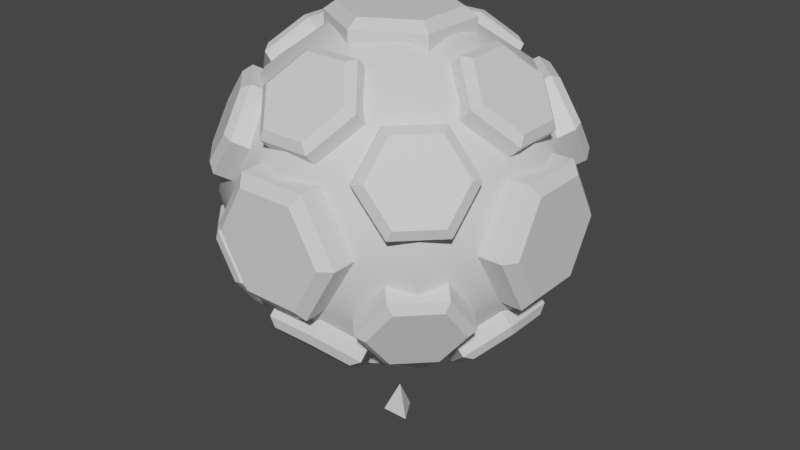 # Source: um_tick00_B1_.blend  (saved by Blender 3.6.11; exported with 4.5.12 LTS)
import bpy
from mathutils import Matrix  # noqa: F401  (used for matrix-valued properties, if any)

bpy.ops.wm.read_factory_settings(use_empty=True)
scene = bpy.context.scene
scene.name = 'Scene'

# ---- collections
col_collection = bpy.data.collections.new('Collection'); scene.collection.children.link(col_collection)

# ---- materials (node trees are filled in below, after node groups)
mat_tick_sphere = bpy.data.materials.new('tick_sphere')
mat_tick_sphere.use_transparent_shadow = False
mat_tick_cell = bpy.data.materials.new('tick_cell')
mat_tick_cell.use_transparent_shadow = False
mat_hps = bpy.data.materials.new('hps')
mat_hps.use_transparent_shadow = False

# ---- node groups
ng_auto_smooth = bpy.data.node_groups.new('Auto Smooth', 'GeometryNodeTree')
_s = ng_auto_smooth.interface.new_socket(name='Geometry', in_out='OUTPUT', socket_type='NodeSocketGeometry')
_s = ng_auto_smooth.interface.new_socket(name='Geometry', in_out='INPUT', socket_type='NodeSocketGeometry')
_s = ng_auto_smooth.interface.new_socket(name='Angle', in_out='INPUT', socket_type='NodeSocketFloat')
_s.subtype = 'ANGLE'
_s.min_value = 0.0
_s.max_value = 3.142
ng_auto_smooth.is_modifier = True
_N = ng_auto_smooth.nodes; _L = ng_auto_smooth.links
n0 = _N.new('NodeGroupOutput'); n0.name = 'Group Output'; n0.location = (480, -100)
n1 = _N.new('NodeGroupInput'); n1.name = 'Group Input'; n1.location = (-420, -300)
n2 = _N.new('NodeGroupInput'); n2.name = 'Group Input.001'; n2.location = (-60, -100)
n3 = _N.new('GeometryNodeSetShadeSmooth'); n3.name = 'Set Shade Smooth'; n3.location = (120, -100)
n3.domain = 'EDGE'
n4 = _N.new('GeometryNodeSetShadeSmooth'); n4.name = 'Set Shade Smooth.001'; n4.location = (300, -100)
n5 = _N.new('GeometryNodeInputMeshEdgeAngle'); n5.name = 'Edge Angle'; n5.location = (-420, -220)
n6 = _N.new('GeometryNodeInputEdgeSmooth'); n6.name = 'Is Edge Smooth'; n6.location = (-60, -160)
n7 = _N.new('GeometryNodeInputShadeSmooth'); n7.name = 'Is Face Smooth'; n7.location = (-240, -340)
n8 = _N.new('FunctionNodeBooleanMath'); n8.name = 'Boolean Math'; n8.location = (-60, -220)
n9 = _N.new('FunctionNodeCompare'); n9.name = 'Compare'; n9.location = (-240, -180)
n9.operation = 'LESS_EQUAL'
_L.new(n5.outputs[0], n9.inputs[0])
_L.new(n4.outputs[0], n0.inputs[0])
_L.new(n1.outputs[1], n9.inputs[1])
_L.new(n9.outputs[0], n8.inputs[0])
_L.new(n7.outputs[0], n8.inputs[1])
_L.new(n2.outputs[0], n3.inputs[0])
_L.new(n6.outputs[0], n3.inputs[1])
_L.new(n3.outputs[0], n4.inputs[0])
_L.new(n8.outputs[0], n3.inputs[2])
n0.is_active_output = True

# ---- material node trees
mat_tick_sphere.use_nodes = True; mat_tick_sphere.node_tree.nodes.clear()
_N = mat_tick_sphere.node_tree.nodes; _L = mat_tick_sphere.node_tree.links
n0 = _N.new('ShaderNodeBsdfPrincipled'); n0.name = 'Principled BSDF'; n0.location = (10, 300)
n0.distribution = 'GGX'
n0.subsurface_method = 'RANDOM_WALK_SKIN'
n0.inputs[3].default_value = 1.45
n0.inputs[27].default_value = (0.0, 0.0, 0.0, 1.0)
n0.inputs[28].default_value = 1.0
n1 = _N.new('ShaderNodeOutputMaterial'); n1.name = 'Material Output'; n1.location = (300, 300)
_L.new(n0.outputs[0], n1.inputs[0])
n1.is_active_output = True
mat_tick_cell.use_nodes = True; mat_tick_cell.node_tree.nodes.clear()
_N = mat_tick_cell.node_tree.nodes; _L = mat_tick_cell.node_tree.links
n0 = _N.new('ShaderNodeBsdfPrincipled'); n0.name = 'Principled BSDF'; n0.location = (10, 300)
n0.distribution = 'GGX'
n0.subsurface_method = 'RANDOM_WALK_SKIN'
n0.inputs[3].default_value = 1.45
n0.inputs[27].default_value = (0.0, 0.0, 0.0, 1.0)
n0.inputs[28].default_value = 1.0
n1 = _N.new('ShaderNodeOutputMaterial'); n1.name = 'Material Output'; n1.location = (300, 300)
_L.new(n0.outputs[0], n1.inputs[0])
n1.is_active_output = True
mat_hps.use_nodes = True; mat_hps.node_tree.nodes.clear()
_N = mat_hps.node_tree.nodes; _L = mat_hps.node_tree.links
n0 = _N.new('ShaderNodeBsdfPrincipled'); n0.name = 'Principled BSDF'; n0.location = (10, 300)
n0.distribution = 'GGX'
n0.subsurface_method = 'RANDOM_WALK_SKIN'
n0.inputs[3].default_value = 1.45
n0.inputs[27].default_value = (0.0, 0.0, 0.0, 1.0)
n0.inputs[28].default_value = 1.0
n1 = _N.new('ShaderNodeOutputMaterial'); n1.name = 'Material Output'; n1.location = (300, 300)
_L.new(n0.outputs[0], n1.inputs[0])
n1.is_active_output = True

# ---- world
world_world = bpy.data.worlds.new('World'); scene.world = world_world
world_world.use_nodes = True; world_world.node_tree.nodes.clear()
_N = world_world.node_tree.nodes; _L = world_world.node_tree.links
n0 = _N.new('ShaderNodeOutputWorld'); n0.name = 'World Output'; n0.location = (300, 300)
n1 = _N.new('ShaderNodeBackground'); n1.name = 'Background'; n1.location = (10, 300)
n1.inputs[0].default_value = (0.05088, 0.05088, 0.05088, 1.0)
_L.new(n1.outputs[0], n0.inputs[0])
n0.is_active_output = True
world_world.color = (0.05088, 0.05088, 0.05088)
world_world.use_sun_shadow = False
world_world.sun_shadow_jitter_overblur = 0.0

# ---- meshes
me_sphere = bpy.data.meshes.new('Sphere')
me_sphere.from_pydata([(0.2706, 0.2706, 0.9239), (0.5, 0.5, 0.7071), (0.6533, 0.6533, 0.3827), (0.7071, 0.7071, 0.0), (0.6533, 0.6533, -0.3827), (0.5, 0.5, -0.7071), (0.2706, 0.2706, -0.9239), (0.3827, 0.0, 0.9239), (0.7071, 0.0, 0.7071), (0.9239, 0.0, 0.3827), (1.0, 0.0, 0.0), (0.9239, 0.0, -0.3827), (0.7071, 0.0, -0.7071), (0.3827, 0.0, -0.9239), (0.2706, -0.2706, 0.9239), (0.5, -0.5, 0.7071), (0.6533, -0.6533, 0.3827), (0.7071, -0.7071, 0.0), (0.6533, -0.6533, -0.3827), (0.5, -0.5, -0.7071), (0.2706, -0.2706, -0.9239), (0.0, -0.3827, 0.9239), (0.0, -0.7071, 0.7071), (0.0, -0.9239, 0.3827), (0.0, -1.0, 0.0), (0.0, -0.9239, -0.3827), (0.0, -0.7071, -0.7071), (0.0, -0.3827, -0.9239), (-0.2706, -0.2706, 0.9239), (-0.5, -0.5, 0.7071), (-0.6533, -0.6533, 0.3827), (-0.7071, -0.7071, 0.0), (-0.6533, -0.6533, -0.3827), (-0.5, -0.5, -0.7071), (-0.2706, -0.2706, -0.9239), (-0.3827, 0.0, 0.9239), (-0.7071, 0.0, 0.7071), (-0.9239, 0.0, 0.3827), (-1.0, 0.0, 0.0), (-0.9239, 0.0, -0.3827), (-0.7071, 0.0, -0.7071), (-0.3827, 0.0, -0.9239), (-0.2706, 0.2706, 0.9239), (-0.5, 0.5, 0.7071), (-0.6533, 0.6533, 0.3827), (-0.7071, 0.7071, 0.0), (-0.6533, 0.6533, -0.3827), (-0.5, 0.5, -0.7071), (-0.2706, 0.2706, -0.9239), (0.0, 0.0, -1.0), (0.0, 0.0, 1.0), (0.0, 0.3827, 0.9239), (0.0, 0.7071, 0.7071), (0.0, 0.9239, 0.3827), (0.0, 1.0, 0.0), (0.0, 0.9239, -0.3827), (0.0, 0.7071, -0.7071), (0.0, 0.3827, -0.9239)], [], [(49, 57, 6), (56, 55, 4, 5), (54, 53, 2, 3), (52, 51, 0, 1), (57, 56, 5, 6), (55, 54, 3, 4), (53, 52, 1, 2), (51, 50, 0), (1, 0, 7, 8), (6, 5, 12, 13), (4, 3, 10, 11), (2, 1, 8, 9), (0, 50, 7), (49, 6, 13), (5, 4, 11, 12), (3, 2, 9, 10), (13, 12, 19, 20), (11, 10, 17, 18), (9, 8, 15, 16), (7, 50, 14), (49, 13, 20), (12, 11, 18, 19), (10, 9, 16, 17), (8, 7, 14, 15), (14, 50, 21), (49, 20, 27), (19, 18, 25, 26), (17, 16, 23, 24), (15, 14, 21, 22), (20, 19, 26, 27), (18, 17, 24, 25), (16, 15, 22, 23), (26, 25, 32, 33), (24, 23, 30, 31), (22, 21, 28, 29), (27, 26, 33, 34), (25, 24, 31, 32), (23, 22, 29, 30), (21, 50, 28), (49, 27, 34), (34, 33, 40, 41), (32, 31, 38, 39), (30, 29, 36, 37), (28, 50, 35), (49, 34, 41), (33, 32, 39, 40), (31, 30, 37, 38), (29, 28, 35, 36), (39, 38, 45, 46), (37, 36, 43, 44), (35, 50, 42), (49, 41, 48), (40, 39, 46, 47), (38, 37, 44, 45), (36, 35, 42, 43), (41, 40, 47, 48), (49, 48, 57), (47, 46, 55, 56), (45, 44, 53, 54), (43, 42, 51, 52), (48, 47, 56, 57), (46, 45, 54, 55), (44, 43, 52, 53), (42, 50, 51)])
me_sphere.polygons.foreach_set('use_smooth', [True] * 64)
_uv = me_sphere.uv_layers.new(name='UVMap')
_uv.uv.foreach_set('vector', [0.6875, 0.0, 0.75, 0.125, 0.625, 0.125, 0.75, 0.25, 0.75, 0.375, 0.625, 0.375, 0.625, 0.25, 0.75, 0.5, 0.75, 0.625, 0.625, 0.625, 0.625, 0.5, 0.75, 0.75, 0.75, 0.875, 0.625, 0.875, 0.625, 0.75, 0.75, 0.125, 0.75, 0.25, 0.625, 0.25, 0.625, 0.125, 0.75, 0.375, 0.75, 0.5, 0.625, 0.5, 0.625, 0.375, 0.75, 0.625, 0.75, 0.75, 0.625, 0.75, 0.625, 0.625, 0.75, 0.875, 0.6875, 1.0, 0.625, 0.875, 0.625, 0.75, 0.625, 0.875, 0.5, 0.875, 0.5, 0.75, 0.625, 0.125, 0.625, 0.25, 0.5, 0.25, 0.5, 0.125, 0.625, 0.375, 0.625, 0.5, 0.5, 0.5, 0.5, 0.375, 0.625, 0.625, 0.625, 0.75, 0.5, 0.75, 0.5, 0.625, 0.625, 0.875, 0.5625, 1.0, 0.5, 0.875, 0.5625, 0.0, 0.625, 0.125, 0.5, 0.125, 0.625, 0.25, 0.625, 0.375, 0.5, 0.375, 0.5, 0.25, 0.625, 0.5, 0.625, 0.625, 0.5, 0.625, 0.5, 0.5, 0.5, 0.125, 0.5, 0.25, 0.375, 0.25, 0.375, 0.125, 0.5, 0.375, 0.5, 0.5, 0.375, 0.5, 0.375, 0.375, 0.5, 0.625, 0.5, 0.75, 0.375, 0.75, 0.375, 0.625, 0.5, 0.875, 0.4375, 1.0, 0.375, 0.875, 0.4375, 0.0, 0.5, 0.125, 0.375, 0.125, 0.5, 0.25, 0.5, 0.375, 0.375, 0.375, 0.375, 0.25, 0.5, 0.5, 0.5, 0.625, 0.375, 0.625, 0.375, 0.5, 0.5, 0.75, 0.5, 0.875, 0.375, 0.875, 0.375, 0.75, 0.375, 0.875, 0.3125, 1.0, 0.25, 0.875, 0.3125, 0.0, 0.375, 0.125, 0.25, 0.125, 0.375, 0.25, 0.375, 0.375, 0.25, 0.375, 0.25, 0.25, 0.375, 0.5, 0.375, 0.625, 0.25, 0.625, 0.25, 0.5, 0.375, 0.75, 0.375, 0.875, 0.25, 0.875, 0.25, 0.75, 0.375, 0.125, 0.375, 0.25, 0.25, 0.25, 0.25, 0.125, 0.375, 0.375, 0.375, 0.5, 0.25, 0.5, 0.25, 0.375, 0.375, 0.625, 0.375, 0.75, 0.25, 0.75, 0.25, 0.625, 0.25, 0.25, 0.25, 0.375, 0.125, 0.375, 0.125, 0.25, 0.25, 0.5, 0.25, 0.625, 0.125, 0.625, 0.125, 0.5, 0.25, 0.75, 0.25, 0.875, 0.125, 0.875, 0.125, 0.75, 0.25, 0.125, 0.25, 0.25, 0.125, 0.25, 0.125, 0.125, 0.25, 0.375, 0.25, 0.5, 0.125, 0.5, 0.125, 0.375, 0.25, 0.625, 0.25, 0.75, 0.125, 0.75, 0.125, 0.625, 0.25, 0.875, 0.1875, 1.0, 0.125, 0.875, 0.1875, 0.0, 0.25, 0.125, 0.125, 0.125, 0.125, 0.125, 0.125, 0.25, 0.0, 0.25, 0.0, 0.125, 0.125, 0.375, 0.125, 0.5, 0.0, 0.5, 0.0, 0.375, 0.125, 0.625, 0.125, 0.75, 0.0, 0.75, 0.0, 0.625, 0.125, 0.875, 0.0625, 1.0, 0.0, 0.875, 0.0625, 0.0, 0.125, 0.125, 0.0, 0.125, 0.125, 0.25, 0.125, 0.375, 0.0, 0.375, 0.0, 0.25, 0.125, 0.5, 0.125, 0.625, 0.0, 0.625, 0.0, 0.5, 0.125, 0.75, 0.125, 0.875, 0.0, 0.875, 0.0, 0.75, 1.0, 0.375, 1.0, 0.5, 0.875, 0.5, 0.875, 0.375, 1.0, 0.625, 1.0, 0.75, 0.875, 0.75, 0.875, 0.625, 1.0, 0.875, 0.9375, 1.0, 0.875, 0.875, 0.9375, 0.0, 1.0, 0.125, 0.875, 0.125, 1.0, 0.25, 1.0, 0.375, 0.875, 0.375, 0.875, 0.25, 1.0, 0.5, 1.0, 0.625, 0.875, 0.625, 0.875, 0.5, 1.0, 0.75, 1.0, 0.875, 0.875, 0.875, 0.875, 0.75, 1.0, 0.125, 1.0, 0.25, 0.875, 0.25, 0.875, 0.125, 0.8125, 0.0, 0.875, 0.125, 0.75, 0.125, 0.875, 0.25, 0.875, 0.375, 0.75, 0.375, 0.75, 0.25, 0.875, 0.5, 0.875, 0.625, 0.75, 0.625, 0.75, 0.5, 0.875, 0.75, 0.875, 0.875, 0.75, 0.875, 0.75, 0.75, 0.875, 0.125, 0.875, 0.25, 0.75, 0.25, 0.75, 0.125, 0.875, 0.375, 0.875, 0.5, 0.75, 0.5, 0.75, 0.375, 0.875, 0.625, 0.875, 0.75, 0.75, 0.75, 0.75, 0.625, 0.875, 0.875, 0.8125, 1.0, 0.75, 0.875])
me_sphere.materials.append(mat_tick_sphere)
me_sphere.update()
me_cylinder_034 = bpy.data.meshes.new('Cylinder.034')
me_cylinder_034.from_pydata([(-0.7737, 0.3311, 0.3643), (-0.744, 0.5227, 0.1186), (-0.5227, 0.744, 0.1186), (-0.3311, 0.7737, 0.3643), (-0.3607, 0.582, 0.6099), (-0.582, 0.3607, 0.6099), (-0.8408, 0.4756, 0.4341), (-0.8538, 0.4112, 0.4171), (-0.8164, 0.6337, 0.2314), (-0.8242, 0.6029, 0.1715), (-0.6337, 0.8164, 0.2314), (-0.6029, 0.8242, 0.1715), (-0.4756, 0.8408, 0.4341), (-0.4112, 0.8538, 0.4171), (-0.5001, 0.6827, 0.6368), (-0.4409, 0.6622, 0.6628), (-0.6827, 0.5001, 0.6368), (-0.6622, 0.4409, 0.6628), (9.665e-10, 0.4067, 0.8138), (0.3522, 0.2033, 0.8138), (0.3522, -0.2033, 0.8138), (9.665e-10, -0.4067, 0.8138), (-0.3522, -0.2033, 0.8138), (-0.3522, 0.2033, 0.8138), (3.996e-09, 0.3356, 1.028), (9.665e-10, 0.4067, 0.9763), (0.2906, 0.1678, 1.028), (0.3522, 0.2033, 0.9763), (0.2906, -0.1678, 1.028), (0.3522, -0.2033, 0.9763), (-2.063e-09, -0.3356, 1.028), (9.665e-10, -0.4067, 0.9763), (-0.2906, -0.1678, 1.028), (-0.3522, -0.2033, 0.9763), (-0.2906, 0.1678, 1.028), (-0.3522, 0.2033, 0.9763), (0.8138, 0.4067, 6.047e-08), (0.8138, 0.2033, -0.3522), (0.8138, -0.2033, -0.3522), (0.8138, -0.4067, 6.047e-08), (0.8138, -0.2033, 0.3522), (0.8138, 0.2033, 0.3522), (1.028, 0.3356, 7.364e-08), (0.9763, 0.4067, 7.274e-08), (1.028, 0.1678, -0.2906), (0.9763, 0.2033, -0.3522), (1.028, -0.1678, -0.2906), (0.9763, -0.2033, -0.3522), (1.028, -0.3356, 7.97e-08), (0.9763, -0.4067, 7.274e-08), (1.028, -0.1678, 0.2906), (0.9763, -0.2033, 0.3522), (1.028, 0.1678, 0.2906), (0.9763, 0.2033, 0.3522), (0.4067, -0.8138, 2.974e-08), (0.2033, -0.8138, -0.3522), (-0.2033, -0.8138, -0.3522), (-0.4067, -0.8138, -3.167e-08), (-0.2033, -0.8138, 0.3522), (0.2033, -0.8138, 0.3522), (0.3356, -1.028, 2.134e-08), (0.4067, -0.9763, 2.974e-08), (0.1678, -1.028, -0.2906), (0.2033, -0.9763, -0.3522), (-0.1678, -1.028, -0.2906), (-0.2033, -0.9763, -0.3522), (-0.3356, -1.028, -2.327e-08), (-0.4067, -0.9763, -3.167e-08), (-0.1678, -1.028, 0.2906), (-0.2033, -0.9763, 0.3522), (0.1678, -1.028, 0.2906), (0.2033, -0.9763, 0.3522), (-0.4067, 0.8138, -3.167e-08), (-0.2033, 0.8138, -0.3522), (0.2033, 0.8138, -0.3522), (0.4067, 0.8138, 2.974e-08), (0.2033, 0.8138, 0.3522), (-0.2033, 0.8138, 0.3522), (-0.3356, 1.028, -2.933e-08), (-0.4067, 0.9763, -3.167e-08), (-0.1678, 1.028, -0.2906), (-0.2033, 0.9763, -0.3522), (0.1678, 1.028, -0.2906), (0.2033, 0.9763, -0.3522), (0.3356, 1.028, 2.74e-08), (0.4067, 0.9763, 2.974e-08), (0.1678, 1.028, 0.2906), (0.2033, 0.9763, 0.3522), (-0.1678, 1.028, 0.2906), (-0.2033, 0.9763, 0.3522), (-0.8138, -0.4067, -6.24e-08), (-0.8138, -0.2033, -0.3522), (-0.8138, 0.2033, -0.3522), (-0.8138, 0.4067, -6.24e-08), (-0.8138, 0.2033, 0.3522), (-0.8138, -0.2033, 0.3522), (-1.028, -0.3356, -8.164e-08), (-0.9763, -0.4067, -7.468e-08), (-1.028, -0.1678, -0.2906), (-0.9763, -0.2033, -0.3522), (-1.028, 0.1678, -0.2906), (-0.9763, 0.2033, -0.3522), (-1.028, 0.3356, -7.558e-08), (-0.9763, 0.4067, -7.468e-08), (-1.028, 0.1678, 0.2906), (-0.9763, 0.2033, 0.3522), (-1.028, -0.1678, 0.2906), (-0.9763, -0.2033, 0.3522), (0.6095, 0.313, 0.6095), (0.8011, 0.1565, 0.4178), (0.8011, -0.1565, 0.4178), (0.6095, -0.313, 0.6095), (0.4178, -0.1565, 0.8011), (0.4178, 0.1565, 0.8011), (0.7263, 0.2583, 0.7263), (0.6979, 0.313, 0.6979), (0.8844, 0.1291, 0.5681), (0.8896, 0.1565, 0.5063), (0.8844, -0.1291, 0.5681), (0.8896, -0.1565, 0.5063), (0.7263, -0.2583, 0.7263), (0.6979, -0.313, 0.6979), (0.5681, -0.1291, 0.8844), (0.5063, -0.1565, 0.8896), (0.5681, 0.1291, 0.8844), (0.5063, 0.1565, 0.8896), (0.313, -0.6095, 0.6095), (0.1565, -0.8011, 0.4178), (-0.1565, -0.8011, 0.4178), (-0.313, -0.6095, 0.6095), (-0.1565, -0.4178, 0.8011), (0.1565, -0.4178, 0.8011), (0.2583, -0.7263, 0.7263), (0.313, -0.6979, 0.6979), (0.1291, -0.8844, 0.5681), (0.1565, -0.8896, 0.5063), (-0.1291, -0.8844, 0.5681), (-0.1565, -0.8896, 0.5063), (-0.2583, -0.7263, 0.7263), (-0.313, -0.6979, 0.6979), (-0.1291, -0.5681, 0.8844), (-0.1565, -0.5063, 0.8896), (0.1291, -0.5681, 0.8844), (0.1565, -0.5063, 0.8896), (-0.313, 0.6095, 0.6095), (-0.1565, 0.8011, 0.4178), (0.1565, 0.8011, 0.4178), (0.313, 0.6095, 0.6095), (0.1565, 0.4178, 0.8011), (-0.1565, 0.4178, 0.8011), (-0.2583, 0.7263, 0.7263), (-0.313, 0.6979, 0.6979), (-0.1291, 0.8844, 0.5681), (-0.1565, 0.8896, 0.5063), (0.1291, 0.8844, 0.5681), (0.1565, 0.8896, 0.5063), (0.2583, 0.7263, 0.7263), (0.313, 0.6979, 0.6979), (0.1291, 0.5681, 0.8844), (0.1565, 0.5063, 0.8896), (-0.1291, 0.5681, 0.8844), (-0.1565, 0.5063, 0.8896), (-0.6095, -0.313, 0.6095), (-0.8011, -0.1565, 0.4178), (-0.8011, 0.1565, 0.4178), (-0.6095, 0.313, 0.6095), (-0.4178, 0.1565, 0.8011), (-0.4178, -0.1565, 0.8011), (-0.7263, -0.2583, 0.7263), (-0.6979, -0.313, 0.6979), (-0.8844, -0.1291, 0.5681), (-0.8896, -0.1565, 0.5063), (-0.8844, 0.1291, 0.5681), (-0.8896, 0.1565, 0.5063), (-0.7263, 0.2583, 0.7263), (-0.6979, 0.313, 0.6979), (-0.5681, 0.1291, 0.8844), (-0.5063, 0.1565, 0.8896), (-0.5681, -0.1291, 0.8844), (-0.5063, -0.1565, 0.8896), (0.6095, -0.313, -0.6095), (0.8011, -0.1565, -0.4178), (0.8011, 0.1565, -0.4178), (0.6095, 0.313, -0.6095), (0.4178, 0.1565, -0.8011), (0.4178, -0.1565, -0.8011), (0.7263, -0.2583, -0.7263), (0.6979, -0.313, -0.6979), (0.8844, -0.1291, -0.5681), (0.8896, -0.1565, -0.5063), (0.8844, 0.1291, -0.5681), (0.8896, 0.1565, -0.5063), (0.7263, 0.2583, -0.7263), (0.6979, 0.313, -0.6979), (0.5681, 0.1291, -0.8844), (0.5063, 0.1565, -0.8896), (0.5681, -0.1291, -0.8844), (0.5063, -0.1565, -0.8896), (0.313, 0.6095, -0.6095), (0.1565, 0.8011, -0.4178), (-0.1565, 0.8011, -0.4178), (-0.313, 0.6095, -0.6095), (-0.1565, 0.4178, -0.8011), (0.1565, 0.4178, -0.8011), (0.2583, 0.7263, -0.7263), (0.313, 0.6979, -0.6979), (0.1291, 0.8844, -0.5681), (0.1565, 0.8896, -0.5063), (-0.1291, 0.8844, -0.5681), (-0.1565, 0.8896, -0.5063), (-0.2583, 0.7263, -0.7263), (-0.313, 0.6979, -0.6979), (-0.1291, 0.5681, -0.8844), (-0.1565, 0.5063, -0.8896), (0.1291, 0.5681, -0.8844), (0.1565, 0.5063, -0.8896), (-0.313, -0.6095, -0.6095), (-0.1565, -0.8011, -0.4178), (0.1565, -0.8011, -0.4178), (0.313, -0.6095, -0.6095), (0.1565, -0.4178, -0.8011), (-0.1565, -0.4178, -0.8011), (-0.2583, -0.7263, -0.7263), (-0.313, -0.6979, -0.6979), (-0.1291, -0.8844, -0.5681), (-0.1565, -0.8896, -0.5063), (0.1291, -0.8844, -0.5681), (0.1565, -0.8896, -0.5063), (0.2583, -0.7263, -0.7263), (0.313, -0.6979, -0.6979), (0.1291, -0.5681, -0.8844), (0.1565, -0.5063, -0.8896), (-0.1291, -0.5681, -0.8844), (-0.1565, -0.5063, -0.8896), (-0.6095, 0.313, -0.6095), (-0.8011, 0.1565, -0.4178), (-0.8011, -0.1565, -0.4178), (-0.6095, -0.313, -0.6095), (-0.4178, -0.1565, -0.8011), (-0.4178, 0.1565, -0.8011), (-0.7263, 0.2583, -0.7263), (-0.6979, 0.313, -0.6979), (-0.8844, 0.1291, -0.5681), (-0.8896, 0.1565, -0.5063), (-0.8844, -0.1291, -0.5681), (-0.8896, -0.1565, -0.5063), (-0.7263, -0.2583, -0.7263), (-0.6979, -0.313, -0.6979), (-0.5681, -0.1291, -0.8844), (-0.5063, -0.1565, -0.8896), (-0.5681, 0.1291, -0.8844), (-0.5063, 0.1565, -0.8896), (-1.238e-07, 0.4067, -0.8138), (-0.3522, 0.2033, -0.8138), (-0.3522, -0.2033, -0.8138), (-1.238e-07, -0.4067, -0.8138), (0.3522, -0.2033, -0.8138), (0.3522, 0.2033, -0.8138), (-1.593e-07, 0.3356, -1.028), (-1.484e-07, 0.4067, -0.9763), (-0.2906, 0.1678, -1.028), (-0.3522, 0.2033, -0.9763), (-0.2906, -0.1678, -1.028), (-0.3522, -0.2033, -0.9763), (-1.532e-07, -0.3356, -1.028), (-1.484e-07, -0.4067, -0.9763), (0.2906, -0.1678, -1.028), (0.3522, -0.2033, -0.9763), (0.2906, 0.1678, -1.028), (0.3522, 0.2033, -0.9763), (0.7737, -0.3311, 0.3643), (0.744, -0.5227, 0.1186), (0.5227, -0.744, 0.1186), (0.3311, -0.7737, 0.3643), (0.3607, -0.582, 0.6099), (0.582, -0.3607, 0.6099), (0.8408, -0.4756, 0.4341), (0.8538, -0.4112, 0.4171), (0.8164, -0.6337, 0.2314), (0.8242, -0.6029, 0.1715), (0.6337, -0.8164, 0.2314), (0.6029, -0.8242, 0.1715), (0.4756, -0.8408, 0.4341), (0.4112, -0.8538, 0.4171), (0.5001, -0.6827, 0.6368), (0.4409, -0.6622, 0.6628), (0.6827, -0.5001, 0.6368), (0.6622, -0.4409, 0.6628), (0.3311, 0.7737, 0.3643), (0.5227, 0.744, 0.1186), (0.744, 0.5227, 0.1186), (0.7737, 0.3311, 0.3643), (0.582, 0.3607, 0.6099), (0.3607, 0.582, 0.6099), (0.4756, 0.8408, 0.4341), (0.4112, 0.8538, 0.4171), (0.6337, 0.8164, 0.2314), (0.6029, 0.8242, 0.1715), (0.8164, 0.6337, 0.2314), (0.8242, 0.6029, 0.1715), (0.8408, 0.4756, 0.4341), (0.8538, 0.4112, 0.4171), (0.6827, 0.5001, 0.6368), (0.6622, 0.4409, 0.6628), (0.5001, 0.6827, 0.6368), (0.4409, 0.6622, 0.6628), (-0.3311, -0.7737, 0.3643), (-0.5227, -0.744, 0.1186), (-0.744, -0.5227, 0.1186), (-0.7737, -0.3311, 0.3643), (-0.582, -0.3607, 0.6099), (-0.3607, -0.582, 0.6099), (-0.4756, -0.8408, 0.4341), (-0.4112, -0.8538, 0.4171), (-0.6337, -0.8164, 0.2314), (-0.6029, -0.8242, 0.1715), (-0.8164, -0.6337, 0.2314), (-0.8242, -0.6029, 0.1715), (-0.8408, -0.4756, 0.4341), (-0.8538, -0.4112, 0.4171), (-0.6827, -0.5001, 0.6368), (-0.6622, -0.4409, 0.6628), (-0.5001, -0.6827, 0.6368), (-0.4409, -0.6622, 0.6628), (0.7737, 0.3311, -0.3643), (0.744, 0.5227, -0.1186), (0.5227, 0.744, -0.1186), (0.3311, 0.7737, -0.3643), (0.3607, 0.582, -0.6099), (0.582, 0.3607, -0.6099), (0.8408, 0.4756, -0.4341), (0.8538, 0.4112, -0.4171), (0.8164, 0.6337, -0.2314), (0.8242, 0.6029, -0.1715), (0.6337, 0.8164, -0.2314), (0.6029, 0.8242, -0.1715), (0.4756, 0.8408, -0.4341), (0.4112, 0.8538, -0.4171), (0.5001, 0.6827, -0.6368), (0.4409, 0.6622, -0.6628), (0.6827, 0.5001, -0.6368), (0.6622, 0.4409, -0.6628), (0.3311, -0.7737, -0.3643), (0.5227, -0.744, -0.1186), (0.744, -0.5227, -0.1186), (0.7737, -0.3311, -0.3643), (0.582, -0.3607, -0.6099), (0.3607, -0.582, -0.6099), (0.4756, -0.8408, -0.4341), (0.4112, -0.8538, -0.4171), (0.6337, -0.8164, -0.2314), (0.6029, -0.8242, -0.1715), (0.8164, -0.6337, -0.2314), (0.8242, -0.6029, -0.1715), (0.8408, -0.4756, -0.4341), (0.8538, -0.4112, -0.4171), (0.6827, -0.5001, -0.6368), (0.6622, -0.4409, -0.6628), (0.5001, -0.6827, -0.6368), (0.4409, -0.6622, -0.6628), (-0.3311, 0.7737, -0.3643), (-0.5227, 0.744, -0.1186), (-0.744, 0.5227, -0.1186), (-0.7737, 0.3311, -0.3643), (-0.582, 0.3607, -0.6099), (-0.3607, 0.582, -0.6099), (-0.4756, 0.8408, -0.4341), (-0.4112, 0.8538, -0.4171), (-0.6337, 0.8164, -0.2314), (-0.6029, 0.8242, -0.1715), (-0.8164, 0.6337, -0.2314), (-0.8242, 0.6029, -0.1715), (-0.8408, 0.4756, -0.4341), (-0.8538, 0.4112, -0.4171), (-0.6827, 0.5001, -0.6368), (-0.6622, 0.4409, -0.6628), (-0.5001, 0.6827, -0.6368), (-0.4409, 0.6622, -0.6628), (-0.7737, -0.3311, -0.3643), (-0.744, -0.5227, -0.1186), (-0.5227, -0.744, -0.1186), (-0.3311, -0.7737, -0.3643), (-0.3607, -0.582, -0.6099), (-0.582, -0.3607, -0.6099), (-0.8408, -0.4756, -0.4341), (-0.8538, -0.4112, -0.4171), (-0.8164, -0.6337, -0.2314), (-0.8242, -0.6029, -0.1715), (-0.6337, -0.8164, -0.2314), (-0.6029, -0.8242, -0.1715), (-0.4756, -0.8408, -0.4341), (-0.4112, -0.8538, -0.4171), (-0.5001, -0.6827, -0.6368), (-0.4409, -0.6622, -0.6628), (-0.6827, -0.5001, -0.6368), (-0.6622, -0.4409, -0.6628)], [], [(5, 17, 7, 0), (2, 11, 13, 3), (3, 13, 15, 4), (4, 15, 17, 5), (0, 7, 9, 1), (1, 9, 11, 2), (9, 7, 6, 8), (11, 9, 8, 10), (13, 11, 10, 12), (15, 13, 12, 14), (17, 15, 14, 16), (7, 17, 16, 6), (8, 6, 16, 14, 12, 10), (23, 35, 25, 18), (20, 29, 31, 21), (21, 31, 33, 22), (22, 33, 35, 23), (18, 25, 27, 19), (19, 27, 29, 20), (27, 25, 24, 26), (29, 27, 26, 28), (31, 29, 28, 30), (33, 31, 30, 32), (35, 33, 32, 34), (25, 35, 34, 24), (26, 24, 34, 32, 30, 28), (41, 53, 43, 36), (38, 47, 49, 39), (39, 49, 51, 40), (40, 51, 53, 41), (36, 43, 45, 37), (37, 45, 47, 38), (45, 43, 42, 44), (47, 45, 44, 46), (49, 47, 46, 48), (51, 49, 48, 50), (53, 51, 50, 52), (43, 53, 52, 42), (44, 42, 52, 50, 48, 46), (59, 71, 61, 54), (56, 65, 67, 57), (57, 67, 69, 58), (58, 69, 71, 59), (54, 61, 63, 55), (55, 63, 65, 56), (63, 61, 60, 62), (65, 63, 62, 64), (67, 65, 64, 66), (69, 67, 66, 68), (71, 69, 68, 70), (61, 71, 70, 60), (62, 60, 70, 68, 66, 64), (77, 89, 79, 72), (74, 83, 85, 75), (75, 85, 87, 76), (76, 87, 89, 77), (72, 79, 81, 73), (73, 81, 83, 74), (81, 79, 78, 80), (83, 81, 80, 82), (85, 83, 82, 84), (87, 85, 84, 86), (89, 87, 86, 88), (79, 89, 88, 78), (80, 78, 88, 86, 84, 82), (95, 107, 97, 90), (92, 101, 103, 93), (93, 103, 105, 94), (94, 105, 107, 95), (90, 97, 99, 91), (91, 99, 101, 92), (99, 97, 96, 98), (101, 99, 98, 100), (103, 101, 100, 102), (105, 103, 102, 104), (107, 105, 104, 106), (97, 107, 106, 96), (98, 96, 106, 104, 102, 100), (113, 125, 115, 108), (110, 119, 121, 111), (111, 121, 123, 112), (112, 123, 125, 113), (108, 115, 117, 109), (109, 117, 119, 110), (117, 115, 114, 116), (119, 117, 116, 118), (121, 119, 118, 120), (123, 121, 120, 122), (125, 123, 122, 124), (115, 125, 124, 114), (116, 114, 124, 122, 120, 118), (131, 143, 133, 126), (128, 137, 139, 129), (129, 139, 141, 130), (130, 141, 143, 131), (126, 133, 135, 127), (127, 135, 137, 128), (135, 133, 132, 134), (137, 135, 134, 136), (139, 137, 136, 138), (141, 139, 138, 140), (143, 141, 140, 142), (133, 143, 142, 132), (134, 132, 142, 140, 138, 136), (149, 161, 151, 144), (146, 155, 157, 147), (147, 157, 159, 148), (148, 159, 161, 149), (144, 151, 153, 145), (145, 153, 155, 146), (153, 151, 150, 152), (155, 153, 152, 154), (157, 155, 154, 156), (159, 157, 156, 158), (161, 159, 158, 160), (151, 161, 160, 150), (152, 150, 160, 158, 156, 154), (167, 179, 169, 162), (164, 173, 175, 165), (165, 175, 177, 166), (166, 177, 179, 167), (162, 169, 171, 163), (163, 171, 173, 164), (171, 169, 168, 170), (173, 171, 170, 172), (175, 173, 172, 174), (177, 175, 174, 176), (179, 177, 176, 178), (169, 179, 178, 168), (170, 168, 178, 176, 174, 172), (185, 197, 187, 180), (182, 191, 193, 183), (183, 193, 195, 184), (184, 195, 197, 185), (180, 187, 189, 181), (181, 189, 191, 182), (189, 187, 186, 188), (191, 189, 188, 190), (193, 191, 190, 192), (195, 193, 192, 194), (197, 195, 194, 196), (187, 197, 196, 186), (188, 186, 196, 194, 192, 190), (203, 215, 205, 198), (200, 209, 211, 201), (201, 211, 213, 202), (202, 213, 215, 203), (198, 205, 207, 199), (199, 207, 209, 200), (207, 205, 204, 206), (209, 207, 206, 208), (211, 209, 208, 210), (213, 211, 210, 212), (215, 213, 212, 214), (205, 215, 214, 204), (206, 204, 214, 212, 210, 208), (221, 233, 223, 216), (218, 227, 229, 219), (219, 229, 231, 220), (220, 231, 233, 221), (216, 223, 225, 217), (217, 225, 227, 218), (225, 223, 222, 224), (227, 225, 224, 226), (229, 227, 226, 228), (231, 229, 228, 230), (233, 231, 230, 232), (223, 233, 232, 222), (224, 222, 232, 230, 228, 226), (239, 251, 241, 234), (236, 245, 247, 237), (237, 247, 249, 238), (238, 249, 251, 239), (234, 241, 243, 235), (235, 243, 245, 236), (243, 241, 240, 242), (245, 243, 242, 244), (247, 245, 244, 246), (249, 247, 246, 248), (251, 249, 248, 250), (241, 251, 250, 240), (242, 240, 250, 248, 246, 244), (257, 269, 259, 252), (254, 263, 265, 255), (255, 265, 267, 256), (256, 267, 269, 257), (252, 259, 261, 253), (253, 261, 263, 254), (261, 259, 258, 260), (263, 261, 260, 262), (265, 263, 262, 264), (267, 265, 264, 266), (269, 267, 266, 268), (259, 269, 268, 258), (260, 258, 268, 266, 264, 262), (275, 287, 277, 270), (272, 281, 283, 273), (273, 283, 285, 274), (274, 285, 287, 275), (270, 277, 279, 271), (271, 279, 281, 272), (279, 277, 276, 278), (281, 279, 278, 280), (283, 281, 280, 282), (285, 283, 282, 284), (287, 285, 284, 286), (277, 287, 286, 276), (278, 276, 286, 284, 282, 280), (293, 305, 295, 288), (290, 299, 301, 291), (291, 301, 303, 292), (292, 303, 305, 293), (288, 295, 297, 289), (289, 297, 299, 290), (297, 295, 294, 296), (299, 297, 296, 298), (301, 299, 298, 300), (303, 301, 300, 302), (305, 303, 302, 304), (295, 305, 304, 294), (296, 294, 304, 302, 300, 298), (311, 323, 313, 306), (308, 317, 319, 309), (309, 319, 321, 310), (310, 321, 323, 311), (306, 313, 315, 307), (307, 315, 317, 308), (315, 313, 312, 314), (317, 315, 314, 316), (319, 317, 316, 318), (321, 319, 318, 320), (323, 321, 320, 322), (313, 323, 322, 312), (314, 312, 322, 320, 318, 316), (329, 341, 331, 324), (326, 335, 337, 327), (327, 337, 339, 328), (328, 339, 341, 329), (324, 331, 333, 325), (325, 333, 335, 326), (333, 331, 330, 332), (335, 333, 332, 334), (337, 335, 334, 336), (339, 337, 336, 338), (341, 339, 338, 340), (331, 341, 340, 330), (332, 330, 340, 338, 336, 334), (347, 359, 349, 342), (344, 353, 355, 345), (345, 355, 357, 346), (346, 357, 359, 347), (342, 349, 351, 343), (343, 351, 353, 344), (351, 349, 348, 350), (353, 351, 350, 352), (355, 353, 352, 354), (357, 355, 354, 356), (359, 357, 356, 358), (349, 359, 358, 348), (350, 348, 358, 356, 354, 352), (365, 377, 367, 360), (362, 371, 373, 363), (363, 373, 375, 364), (364, 375, 377, 365), (360, 367, 369, 361), (361, 369, 371, 362), (369, 367, 366, 368), (371, 369, 368, 370), (373, 371, 370, 372), (375, 373, 372, 374), (377, 375, 374, 376), (367, 377, 376, 366), (368, 366, 376, 374, 372, 370), (383, 395, 385, 378), (380, 389, 391, 381), (381, 391, 393, 382), (382, 393, 395, 383), (378, 385, 387, 379), (379, 387, 389, 380), (387, 385, 384, 386), (389, 387, 386, 388), (391, 389, 388, 390), (393, 391, 390, 392), (395, 393, 392, 394), (385, 395, 394, 384), (386, 384, 394, 392, 390, 388)])
_uv = me_cylinder_034.uv_layers.new(name='UVMap')
_uv.uv.foreach_set('vector', [0.8261, 0.4269, 0.7396, 0.4269, 0.7396, 0.0001947, 0.8261, 0.0001947, 0.8261, 0.8539, 0.7396, 0.8539, 0.7396, 0.4272, 0.8261, 0.4272, 0.9129, 0.4269, 0.8265, 0.4269, 0.8265, 0.0001947, 0.9129, 0.0001947, 0.9998, 0.4269, 0.9133, 0.4269, 0.9133, 0.0001947, 0.9998, 0.0001947, 0.9129, 0.8539, 0.8265, 0.8539, 0.8265, 0.4272, 0.9129, 0.4272, 0.9998, 0.8539, 0.9133, 0.8539, 0.9133, 0.4272, 0.9998, 0.4272, 0.7392, 0.2135, 0.7392, 0.6402, 0.6746, 0.6029, 0.6746, 0.2508, 0.3697, 0.0001947, 0.7392, 0.2135, 0.6746, 0.2508, 0.3697, 0.07477, 0.0001947, 0.2135, 0.3697, 0.0001947, 0.3697, 0.07477, 0.06478, 0.2508, 0.0001947, 0.6402, 0.0001947, 0.2135, 0.06478, 0.2508, 0.06478, 0.6029, 0.3697, 0.8535, 0.0001947, 0.6402, 0.06478, 0.6029, 0.3697, 0.7789, 0.7392, 0.6402, 0.3697, 0.8535, 0.3697, 0.7789, 0.6746, 0.6029, 0.6746, 0.2508, 0.6746, 0.6029, 0.3697, 0.7789, 0.06478, 0.6029, 0.06478, 0.2508, 0.3697, 0.07477, 0.8261, 0.4269, 0.7396, 0.4269, 0.7396, 0.0001947, 0.8261, 0.0001947, 0.8261, 0.8539, 0.7396, 0.8539, 0.7396, 0.4272, 0.8261, 0.4272, 0.9129, 0.4269, 0.8265, 0.4269, 0.8265, 0.0001947, 0.9129, 0.0001947, 0.9998, 0.4269, 0.9133, 0.4269, 0.9133, 0.0001947, 0.9998, 0.0001947, 0.9129, 0.8539, 0.8265, 0.8539, 0.8265, 0.4272, 0.9129, 0.4272, 0.9998, 0.8539, 0.9133, 0.8539, 0.9133, 0.4272, 0.9998, 0.4272, 0.7392, 0.2135, 0.7392, 0.6402, 0.6746, 0.6029, 0.6746, 0.2508, 0.3697, 0.0001947, 0.7392, 0.2135, 0.6746, 0.2508, 0.3697, 0.07477, 0.0001947, 0.2135, 0.3697, 0.0001947, 0.3697, 0.07477, 0.06478, 0.2508, 0.0001947, 0.6402, 0.0001947, 0.2135, 0.06478, 0.2508, 0.06478, 0.6029, 0.3697, 0.8535, 0.0001947, 0.6402, 0.06478, 0.6029, 0.3697, 0.7789, 0.7392, 0.6402, 0.3697, 0.8535, 0.3697, 0.7789, 0.6746, 0.6029, 0.6746, 0.2508, 0.6746, 0.6029, 0.3697, 0.7789, 0.06478, 0.6029, 0.06478, 0.2508, 0.3697, 0.07477, 0.8261, 0.4269, 0.7396, 0.4269, 0.7396, 0.0001947, 0.8261, 0.0001947, 0.8261, 0.8539, 0.7396, 0.8539, 0.7396, 0.4272, 0.8261, 0.4272, 0.9129, 0.4269, 0.8265, 0.4269, 0.8265, 0.0001947, 0.9129, 0.0001947, 0.9998, 0.4269, 0.9133, 0.4269, 0.9133, 0.0001947, 0.9998, 0.0001947, 0.9129, 0.8539, 0.8265, 0.8539, 0.8265, 0.4272, 0.9129, 0.4272, 0.9998, 0.8539, 0.9133, 0.8539, 0.9133, 0.4272, 0.9998, 0.4272, 0.7392, 0.2135, 0.7392, 0.6402, 0.6746, 0.6029, 0.6746, 0.2508, 0.3697, 0.0001947, 0.7392, 0.2135, 0.6746, 0.2508, 0.3697, 0.07477, 0.0001947, 0.2135, 0.3697, 0.0001947, 0.3697, 0.07477, 0.06478, 0.2508, 0.0001947, 0.6402, 0.0001947, 0.2135, 0.06478, 0.2508, 0.06478, 0.6029, 0.3697, 0.8535, 0.0001947, 0.6402, 0.06478, 0.6029, 0.3697, 0.7789, 0.7392, 0.6402, 0.3697, 0.8535, 0.3697, 0.7789, 0.6746, 0.6029, 0.6746, 0.2508, 0.6746, 0.6029, 0.3697, 0.7789, 0.06478, 0.6029, 0.06478, 0.2508, 0.3697, 0.07477, 0.8261, 0.4269, 0.7396, 0.4269, 0.7396, 0.0001947, 0.8261, 0.0001947, 0.8261, 0.8539, 0.7396, 0.8539, 0.7396, 0.4272, 0.8261, 0.4272, 0.9129, 0.4269, 0.8265, 0.4269, 0.8265, 0.0001947, 0.9129, 0.0001947, 0.9998, 0.4269, 0.9133, 0.4269, 0.9133, 0.0001947, 0.9998, 0.0001947, 0.9129, 0.8539, 0.8265, 0.8539, 0.8265, 0.4272, 0.9129, 0.4272, 0.9998, 0.8539, 0.9133, 0.8539, 0.9133, 0.4272, 0.9998, 0.4272, 0.7392, 0.2135, 0.7392, 0.6402, 0.6746, 0.6029, 0.6746, 0.2508, 0.3697, 0.0001947, 0.7392, 0.2135, 0.6746, 0.2508, 0.3697, 0.07477, 0.0001947, 0.2135, 0.3697, 0.0001947, 0.3697, 0.07477, 0.06478, 0.2508, 0.0001947, 0.6402, 0.0001947, 0.2135, 0.06478, 0.2508, 0.06478, 0.6029, 0.3697, 0.8535, 0.0001947, 0.6402, 0.06478, 0.6029, 0.3697, 0.7789, 0.7392, 0.6402, 0.3697, 0.8535, 0.3697, 0.7789, 0.6746, 0.6029, 0.6746, 0.2508, 0.6746, 0.6029, 0.3697, 0.7789, 0.06478, 0.6029, 0.06478, 0.2508, 0.3697, 0.07477, 0.8261, 0.4269, 0.7396, 0.4269, 0.7396, 0.0001947, 0.8261, 0.0001947, 0.8261, 0.8539, 0.7396, 0.8539, 0.7396, 0.4272, 0.8261, 0.4272, 0.9129, 0.4269, 0.8265, 0.4269, 0.8265, 0.0001947, 0.9129, 0.0001947, 0.9998, 0.4269, 0.9133, 0.4269, 0.9133, 0.0001947, 0.9998, 0.0001947, 0.9129, 0.8539, 0.8265, 0.8539, 0.8265, 0.4272, 0.9129, 0.4272, 0.9998, 0.8539, 0.9133, 0.8539, 0.9133, 0.4272, 0.9998, 0.4272, 0.7392, 0.2135, 0.7392, 0.6402, 0.6746, 0.6029, 0.6746, 0.2508, 0.3697, 0.0001947, 0.7392, 0.2135, 0.6746, 0.2508, 0.3697, 0.07477, 0.0001947, 0.2135, 0.3697, 0.0001947, 0.3697, 0.07477, 0.06478, 0.2508, 0.0001947, 0.6402, 0.0001947, 0.2135, 0.06478, 0.2508, 0.06478, 0.6029, 0.3697, 0.8535, 0.0001947, 0.6402, 0.06478, 0.6029, 0.3697, 0.7789, 0.7392, 0.6402, 0.3697, 0.8535, 0.3697, 0.7789, 0.6746, 0.6029, 0.6746, 0.2508, 0.6746, 0.6029, 0.3697, 0.7789, 0.06478, 0.6029, 0.06478, 0.2508, 0.3697, 0.07477, 0.8261, 0.4269, 0.7396, 0.4269, 0.7396, 0.0001947, 0.8261, 0.0001947, 0.8261, 0.8539, 0.7396, 0.8539, 0.7396, 0.4272, 0.8261, 0.4272, 0.9129, 0.4269, 0.8265, 0.4269, 0.8265, 0.0001947, 0.9129, 0.0001947, 0.9998, 0.4269, 0.9133, 0.4269, 0.9133, 0.0001947, 0.9998, 0.0001947, 0.9129, 0.8539, 0.8265, 0.8539, 0.8265, 0.4272, 0.9129, 0.4272, 0.9998, 0.8539, 0.9133, 0.8539, 0.9133, 0.4272, 0.9998, 0.4272, 0.7392, 0.2135, 0.7392, 0.6402, 0.6746, 0.6029, 0.6746, 0.2508, 0.3697, 0.0001947, 0.7392, 0.2135, 0.6746, 0.2508, 0.3697, 0.07477, 0.0001947, 0.2135, 0.3697, 0.0001947, 0.3697, 0.07477, 0.06478, 0.2508, 0.0001947, 0.6402, 0.0001947, 0.2135, 0.06478, 0.2508, 0.06478, 0.6029, 0.3697, 0.8535, 0.0001947, 0.6402, 0.06478, 0.6029, 0.3697, 0.7789, 0.7392, 0.6402, 0.3697, 0.8535, 0.3697, 0.7789, 0.6746, 0.6029, 0.6746, 0.2508, 0.6746, 0.6029, 0.3697, 0.7789, 0.06478, 0.6029, 0.06478, 0.2508, 0.3697, 0.07477, 0.8261, 0.4269, 0.7396, 0.4269, 0.7396, 0.0001947, 0.8261, 0.0001947, 0.8261, 0.8539, 0.7396, 0.8539, 0.7396, 0.4272, 0.8261, 0.4272, 0.9129, 0.4269, 0.8265, 0.4269, 0.8265, 0.0001947, 0.9129, 0.0001947, 0.9998, 0.4269, 0.9133, 0.4269, 0.9133, 0.0001947, 0.9998, 0.0001947, 0.9129, 0.8539, 0.8265, 0.8539, 0.8265, 0.4272, 0.9129, 0.4272, 0.9998, 0.8539, 0.9133, 0.8539, 0.9133, 0.4272, 0.9998, 0.4272, 0.7392, 0.2135, 0.7392, 0.6402, 0.6746, 0.6029, 0.6746, 0.2508, 0.3697, 0.0001947, 0.7392, 0.2135, 0.6746, 0.2508, 0.3697, 0.07477, 0.0001947, 0.2135, 0.3697, 0.0001947, 0.3697, 0.07477, 0.06478, 0.2508, 0.0001947, 0.6402, 0.0001947, 0.2135, 0.06478, 0.2508, 0.06478, 0.6029, 0.3697, 0.8535, 0.0001947, 0.6402, 0.06478, 0.6029, 0.3697, 0.7789, 0.7392, 0.6402, 0.3697, 0.8535, 0.3697, 0.7789, 0.6746, 0.6029, 0.6746, 0.2508, 0.6746, 0.6029, 0.3697, 0.7789, 0.06478, 0.6029, 0.06478, 0.2508, 0.3697, 0.07477, 0.8261, 0.4269, 0.7396, 0.4269, 0.7396, 0.0001947, 0.8261, 0.0001947, 0.8261, 0.8539, 0.7396, 0.8539, 0.7396, 0.4272, 0.8261, 0.4272, 0.9129, 0.4269, 0.8265, 0.4269, 0.8265, 0.0001947, 0.9129, 0.0001947, 0.9998, 0.4269, 0.9133, 0.4269, 0.9133, 0.0001947, 0.9998, 0.0001947, 0.9129, 0.8539, 0.8265, 0.8539, 0.8265, 0.4272, 0.9129, 0.4272, 0.9998, 0.8539, 0.9133, 0.8539, 0.9133, 0.4272, 0.9998, 0.4272, 0.7392, 0.2135, 0.7392, 0.6402, 0.6746, 0.6029, 0.6746, 0.2508, 0.3697, 0.0001947, 0.7392, 0.2135, 0.6746, 0.2508, 0.3697, 0.07477, 0.0001947, 0.2135, 0.3697, 0.0001947, 0.3697, 0.07477, 0.06478, 0.2508, 0.0001947, 0.6402, 0.0001947, 0.2135, 0.06478, 0.2508, 0.06478, 0.6029, 0.3697, 0.8535, 0.0001947, 0.6402, 0.06478, 0.6029, 0.3697, 0.7789, 0.7392, 0.6402, 0.3697, 0.8535, 0.3697, 0.7789, 0.6746, 0.6029, 0.6746, 0.2508, 0.6746, 0.6029, 0.3697, 0.7789, 0.06478, 0.6029, 0.06478, 0.2508, 0.3697, 0.07477, 0.8261, 0.4269, 0.7396, 0.4269, 0.7396, 0.0001947, 0.8261, 0.0001947, 0.8261, 0.8539, 0.7396, 0.8539, 0.7396, 0.4272, 0.8261, 0.4272, 0.9129, 0.4269, 0.8265, 0.4269, 0.8265, 0.0001947, 0.9129, 0.0001947, 0.9998, 0.4269, 0.9133, 0.4269, 0.9133, 0.0001947, 0.9998, 0.0001947, 0.9129, 0.8539, 0.8265, 0.8539, 0.8265, 0.4272, 0.9129, 0.4272, 0.9998, 0.8539, 0.9133, 0.8539, 0.9133, 0.4272, 0.9998, 0.4272, 0.7392, 0.2135, 0.7392, 0.6402, 0.6746, 0.6029, 0.6746, 0.2508, 0.3697, 0.0001947, 0.7392, 0.2135, 0.6746, 0.2508, 0.3697, 0.07477, 0.0001947, 0.2135, 0.3697, 0.0001947, 0.3697, 0.07477, 0.06478, 0.2508, 0.0001947, 0.6402, 0.0001947, 0.2135, 0.06478, 0.2508, 0.06478, 0.6029, 0.3697, 0.8535, 0.0001947, 0.6402, 0.06478, 0.6029, 0.3697, 0.7789, 0.7392, 0.6402, 0.3697, 0.8535, 0.3697, 0.7789, 0.6746, 0.6029, 0.6746, 0.2508, 0.6746, 0.6029, 0.3697, 0.7789, 0.06478, 0.6029, 0.06478, 0.2508, 0.3697, 0.07477, 0.8261, 0.4269, 0.7396, 0.4269, 0.7396, 0.0001947, 0.8261, 0.0001947, 0.8261, 0.8539, 0.7396, 0.8539, 0.7396, 0.4272, 0.8261, 0.4272, 0.9129, 0.4269, 0.8265, 0.4269, 0.8265, 0.0001947, 0.9129, 0.0001947, 0.9998, 0.4269, 0.9133, 0.4269, 0.9133, 0.0001947, 0.9998, 0.0001947, 0.9129, 0.8539, 0.8265, 0.8539, 0.8265, 0.4272, 0.9129, 0.4272, 0.9998, 0.8539, 0.9133, 0.8539, 0.9133, 0.4272, 0.9998, 0.4272, 0.7392, 0.2135, 0.7392, 0.6402, 0.6746, 0.6029, 0.6746, 0.2508, 0.3697, 0.0001947, 0.7392, 0.2135, 0.6746, 0.2508, 0.3697, 0.07477, 0.0001947, 0.2135, 0.3697, 0.0001947, 0.3697, 0.07477, 0.06478, 0.2508, 0.0001947, 0.6402, 0.0001947, 0.2135, 0.06478, 0.2508, 0.06478, 0.6029, 0.3697, 0.8535, 0.0001947, 0.6402, 0.06478, 0.6029, 0.3697, 0.7789, 0.7392, 0.6402, 0.3697, 0.8535, 0.3697, 0.7789, 0.6746, 0.6029, 0.6746, 0.2508, 0.6746, 0.6029, 0.3697, 0.7789, 0.06478, 0.6029, 0.06478, 0.2508, 0.3697, 0.07477, 0.8261, 0.4269, 0.7396, 0.4269, 0.7396, 0.0001947, 0.8261, 0.0001947, 0.8261, 0.8539, 0.7396, 0.8539, 0.7396, 0.4272, 0.8261, 0.4272, 0.9129, 0.4269, 0.8265, 0.4269, 0.8265, 0.0001947, 0.9129, 0.0001947, 0.9998, 0.4269, 0.9133, 0.4269, 0.9133, 0.0001947, 0.9998, 0.0001947, 0.9129, 0.8539, 0.8265, 0.8539, 0.8265, 0.4272, 0.9129, 0.4272, 0.9998, 0.8539, 0.9133, 0.8539, 0.9133, 0.4272, 0.9998, 0.4272, 0.7392, 0.2135, 0.7392, 0.6402, 0.6746, 0.6029, 0.6746, 0.2508, 0.3697, 0.0001947, 0.7392, 0.2135, 0.6746, 0.2508, 0.3697, 0.07477, 0.0001947, 0.2135, 0.3697, 0.0001947, 0.3697, 0.07477, 0.06478, 0.2508, 0.0001947, 0.6402, 0.0001947, 0.2135, 0.06478, 0.2508, 0.06478, 0.6029, 0.3697, 0.8535, 0.0001947, 0.6402, 0.06478, 0.6029, 0.3697, 0.7789, 0.7392, 0.6402, 0.3697, 0.8535, 0.3697, 0.7789, 0.6746, 0.6029, 0.6746, 0.2508, 0.6746, 0.6029, 0.3697, 0.7789, 0.06478, 0.6029, 0.06478, 0.2508, 0.3697, 0.07477, 0.8261, 0.4269, 0.7396, 0.4269, 0.7396, 0.0001947, 0.8261, 0.0001947, 0.8261, 0.8539, 0.7396, 0.8539, 0.7396, 0.4272, 0.8261, 0.4272, 0.9129, 0.4269, 0.8265, 0.4269, 0.8265, 0.0001947, 0.9129, 0.0001947, 0.9998, 0.4269, 0.9133, 0.4269, 0.9133, 0.0001947, 0.9998, 0.0001947, 0.9129, 0.8539, 0.8265, 0.8539, 0.8265, 0.4272, 0.9129, 0.4272, 0.9998, 0.8539, 0.9133, 0.8539, 0.9133, 0.4272, 0.9998, 0.4272, 0.7392, 0.2135, 0.7392, 0.6402, 0.6746, 0.6029, 0.6746, 0.2508, 0.3697, 0.0001947, 0.7392, 0.2135, 0.6746, 0.2508, 0.3697, 0.07477, 0.0001947, 0.2135, 0.3697, 0.0001947, 0.3697, 0.07477, 0.06478, 0.2508, 0.0001947, 0.6402, 0.0001947, 0.2135, 0.06478, 0.2508, 0.06478, 0.6029, 0.3697, 0.8535, 0.0001947, 0.6402, 0.06478, 0.6029, 0.3697, 0.7789, 0.7392, 0.6402, 0.3697, 0.8535, 0.3697, 0.7789, 0.6746, 0.6029, 0.6746, 0.2508, 0.6746, 0.6029, 0.3697, 0.7789, 0.06478, 0.6029, 0.06478, 0.2508, 0.3697, 0.07477, 0.8261, 0.4269, 0.7396, 0.4269, 0.7396, 0.0001947, 0.8261, 0.0001947, 0.8261, 0.8539, 0.7396, 0.8539, 0.7396, 0.4272, 0.8261, 0.4272, 0.9129, 0.4269, 0.8265, 0.4269, 0.8265, 0.0001947, 0.9129, 0.0001947, 0.9998, 0.4269, 0.9133, 0.4269, 0.9133, 0.0001947, 0.9998, 0.0001947, 0.9129, 0.8539, 0.8265, 0.8539, 0.8265, 0.4272, 0.9129, 0.4272, 0.9998, 0.8539, 0.9133, 0.8539, 0.9133, 0.4272, 0.9998, 0.4272, 0.7392, 0.2135, 0.7392, 0.6402, 0.6746, 0.6029, 0.6746, 0.2508, 0.3697, 0.0001947, 0.7392, 0.2135, 0.6746, 0.2508, 0.3697, 0.07477, 0.0001947, 0.2135, 0.3697, 0.0001947, 0.3697, 0.07477, 0.06478, 0.2508, 0.0001947, 0.6402, 0.0001947, 0.2135, 0.06478, 0.2508, 0.06478, 0.6029, 0.3697, 0.8535, 0.0001947, 0.6402, 0.06478, 0.6029, 0.3697, 0.7789, 0.7392, 0.6402, 0.3697, 0.8535, 0.3697, 0.7789, 0.6746, 0.6029, 0.6746, 0.2508, 0.6746, 0.6029, 0.3697, 0.7789, 0.06478, 0.6029, 0.06478, 0.2508, 0.3697, 0.07477, 0.8261, 0.4269, 0.7396, 0.4269, 0.7396, 0.0001947, 0.8261, 0.0001947, 0.8261, 0.8539, 0.7396, 0.8539, 0.7396, 0.4272, 0.8261, 0.4272, 0.9129, 0.4269, 0.8265, 0.4269, 0.8265, 0.0001947, 0.9129, 0.0001947, 0.9998, 0.4269, 0.9133, 0.4269, 0.9133, 0.0001947, 0.9998, 0.0001947, 0.9129, 0.8539, 0.8265, 0.8539, 0.8265, 0.4272, 0.9129, 0.4272, 0.9998, 0.8539, 0.9133, 0.8539, 0.9133, 0.4272, 0.9998, 0.4272, 0.7392, 0.2135, 0.7392, 0.6402, 0.6746, 0.6029, 0.6746, 0.2508, 0.3697, 0.0001947, 0.7392, 0.2135, 0.6746, 0.2508, 0.3697, 0.07477, 0.0001947, 0.2135, 0.3697, 0.0001947, 0.3697, 0.07477, 0.06478, 0.2508, 0.0001947, 0.6402, 0.0001947, 0.2135, 0.06478, 0.2508, 0.06478, 0.6029, 0.3697, 0.8535, 0.0001947, 0.6402, 0.06478, 0.6029, 0.3697, 0.7789, 0.7392, 0.6402, 0.3697, 0.8535, 0.3697, 0.7789, 0.6746, 0.6029, 0.6746, 0.2508, 0.6746, 0.6029, 0.3697, 0.7789, 0.06478, 0.6029, 0.06478, 0.2508, 0.3697, 0.07477, 0.8261, 0.4269, 0.7396, 0.4269, 0.7396, 0.0001947, 0.8261, 0.0001947, 0.8261, 0.8539, 0.7396, 0.8539, 0.7396, 0.4272, 0.8261, 0.4272, 0.9129, 0.4269, 0.8265, 0.4269, 0.8265, 0.0001947, 0.9129, 0.0001947, 0.9998, 0.4269, 0.9133, 0.4269, 0.9133, 0.0001947, 0.9998, 0.0001947, 0.9129, 0.8539, 0.8265, 0.8539, 0.8265, 0.4272, 0.9129, 0.4272, 0.9998, 0.8539, 0.9133, 0.8539, 0.9133, 0.4272, 0.9998, 0.4272, 0.7392, 0.2135, 0.7392, 0.6402, 0.6746, 0.6029, 0.6746, 0.2508, 0.3697, 0.0001947, 0.7392, 0.2135, 0.6746, 0.2508, 0.3697, 0.07477, 0.0001947, 0.2135, 0.3697, 0.0001947, 0.3697, 0.07477, 0.06478, 0.2508, 0.0001947, 0.6402, 0.0001947, 0.2135, 0.06478, 0.2508, 0.06478, 0.6029, 0.3697, 0.8535, 0.0001947, 0.6402, 0.06478, 0.6029, 0.3697, 0.7789, 0.7392, 0.6402, 0.3697, 0.8535, 0.3697, 0.7789, 0.6746, 0.6029, 0.6746, 0.2508, 0.6746, 0.6029, 0.3697, 0.7789, 0.06478, 0.6029, 0.06478, 0.2508, 0.3697, 0.07477, 0.8261, 0.4269, 0.7396, 0.4269, 0.7396, 0.0001947, 0.8261, 0.0001947, 0.8261, 0.8539, 0.7396, 0.8539, 0.7396, 0.4272, 0.8261, 0.4272, 0.9129, 0.4269, 0.8265, 0.4269, 0.8265, 0.0001947, 0.9129, 0.0001947, 0.9998, 0.4269, 0.9133, 0.4269, 0.9133, 0.0001947, 0.9998, 0.0001947, 0.9129, 0.8539, 0.8265, 0.8539, 0.8265, 0.4272, 0.9129, 0.4272, 0.9998, 0.8539, 0.9133, 0.8539, 0.9133, 0.4272, 0.9998, 0.4272, 0.7392, 0.2135, 0.7392, 0.6402, 0.6746, 0.6029, 0.6746, 0.2508, 0.3697, 0.0001947, 0.7392, 0.2135, 0.6746, 0.2508, 0.3697, 0.07477, 0.0001947, 0.2135, 0.3697, 0.0001947, 0.3697, 0.07477, 0.06478, 0.2508, 0.0001947, 0.6402, 0.0001947, 0.2135, 0.06478, 0.2508, 0.06478, 0.6029, 0.3697, 0.8535, 0.0001947, 0.6402, 0.06478, 0.6029, 0.3697, 0.7789, 0.7392, 0.6402, 0.3697, 0.8535, 0.3697, 0.7789, 0.6746, 0.6029, 0.6746, 0.2508, 0.6746, 0.6029, 0.3697, 0.7789, 0.06478, 0.6029, 0.06478, 0.2508, 0.3697, 0.07477, 0.8261, 0.4269, 0.7396, 0.4269, 0.7396, 0.0001947, 0.8261, 0.0001947, 0.8261, 0.8539, 0.7396, 0.8539, 0.7396, 0.4272, 0.8261, 0.4272, 0.9129, 0.4269, 0.8265, 0.4269, 0.8265, 0.0001947, 0.9129, 0.0001947, 0.9998, 0.4269, 0.9133, 0.4269, 0.9133, 0.0001947, 0.9998, 0.0001947, 0.9129, 0.8539, 0.8265, 0.8539, 0.8265, 0.4272, 0.9129, 0.4272, 0.9998, 0.8539, 0.9133, 0.8539, 0.9133, 0.4272, 0.9998, 0.4272, 0.7392, 0.2135, 0.7392, 0.6402, 0.6746, 0.6029, 0.6746, 0.2508, 0.3697, 0.0001947, 0.7392, 0.2135, 0.6746, 0.2508, 0.3697, 0.07477, 0.0001947, 0.2135, 0.3697, 0.0001947, 0.3697, 0.07477, 0.06478, 0.2508, 0.0001947, 0.6402, 0.0001947, 0.2135, 0.06478, 0.2508, 0.06478, 0.6029, 0.3697, 0.8535, 0.0001947, 0.6402, 0.06478, 0.6029, 0.3697, 0.7789, 0.7392, 0.6402, 0.3697, 0.8535, 0.3697, 0.7789, 0.6746, 0.6029, 0.6746, 0.2508, 0.6746, 0.6029, 0.3697, 0.7789, 0.06478, 0.6029, 0.06478, 0.2508, 0.3697, 0.07477, 0.8261, 0.4269, 0.7396, 0.4269, 0.7396, 0.0001947, 0.8261, 0.0001947, 0.8261, 0.8539, 0.7396, 0.8539, 0.7396, 0.4272, 0.8261, 0.4272, 0.9129, 0.4269, 0.8265, 0.4269, 0.8265, 0.0001947, 0.9129, 0.0001947, 0.9998, 0.4269, 0.9133, 0.4269, 0.9133, 0.0001947, 0.9998, 0.0001947, 0.9129, 0.8539, 0.8265, 0.8539, 0.8265, 0.4272, 0.9129, 0.4272, 0.9998, 0.8539, 0.9133, 0.8539, 0.9133, 0.4272, 0.9998, 0.4272, 0.7392, 0.2135, 0.7392, 0.6402, 0.6746, 0.6029, 0.6746, 0.2508, 0.3697, 0.0001947, 0.7392, 0.2135, 0.6746, 0.2508, 0.3697, 0.07477, 0.0001947, 0.2135, 0.3697, 0.0001947, 0.3697, 0.07477, 0.06478, 0.2508, 0.0001947, 0.6402, 0.0001947, 0.2135, 0.06478, 0.2508, 0.06478, 0.6029, 0.3697, 0.8535, 0.0001947, 0.6402, 0.06478, 0.6029, 0.3697, 0.7789, 0.7392, 0.6402, 0.3697, 0.8535, 0.3697, 0.7789, 0.6746, 0.6029, 0.6746, 0.2508, 0.6746, 0.6029, 0.3697, 0.7789, 0.06478, 0.6029, 0.06478, 0.2508, 0.3697, 0.07477, 0.8261, 0.4269, 0.7396, 0.4269, 0.7396, 0.0001947, 0.8261, 0.0001947, 0.8261, 0.8539, 0.7396, 0.8539, 0.7396, 0.4272, 0.8261, 0.4272, 0.9129, 0.4269, 0.8265, 0.4269, 0.8265, 0.0001947, 0.9129, 0.0001947, 0.9998, 0.4269, 0.9133, 0.4269, 0.9133, 0.0001947, 0.9998, 0.0001947, 0.9129, 0.8539, 0.8265, 0.8539, 0.8265, 0.4272, 0.9129, 0.4272, 0.9998, 0.8539, 0.9133, 0.8539, 0.9133, 0.4272, 0.9998, 0.4272, 0.7392, 0.2135, 0.7392, 0.6402, 0.6746, 0.6029, 0.6746, 0.2508, 0.3697, 0.0001947, 0.7392, 0.2135, 0.6746, 0.2508, 0.3697, 0.07477, 0.0001947, 0.2135, 0.3697, 0.0001947, 0.3697, 0.07477, 0.06478, 0.2508, 0.0001947, 0.6402, 0.0001947, 0.2135, 0.06478, 0.2508, 0.06478, 0.6029, 0.3697, 0.8535, 0.0001947, 0.6402, 0.06478, 0.6029, 0.3697, 0.7789, 0.7392, 0.6402, 0.3697, 0.8535, 0.3697, 0.7789, 0.6746, 0.6029, 0.6746, 0.2508, 0.6746, 0.6029, 0.3697, 0.7789, 0.06478, 0.6029, 0.06478, 0.2508, 0.3697, 0.07477, 0.8261, 0.4269, 0.7396, 0.4269, 0.7396, 0.0001947, 0.8261, 0.0001947, 0.8261, 0.8539, 0.7396, 0.8539, 0.7396, 0.4272, 0.8261, 0.4272, 0.9129, 0.4269, 0.8265, 0.4269, 0.8265, 0.0001947, 0.9129, 0.0001947, 0.9998, 0.4269, 0.9133, 0.4269, 0.9133, 0.0001947, 0.9998, 0.0001947, 0.9129, 0.8539, 0.8265, 0.8539, 0.8265, 0.4272, 0.9129, 0.4272, 0.9998, 0.8539, 0.9133, 0.8539, 0.9133, 0.4272, 0.9998, 0.4272, 0.7392, 0.2135, 0.7392, 0.6402, 0.6746, 0.6029, 0.6746, 0.2508, 0.3697, 0.0001947, 0.7392, 0.2135, 0.6746, 0.2508, 0.3697, 0.07477, 0.0001947, 0.2135, 0.3697, 0.0001947, 0.3697, 0.07477, 0.06478, 0.2508, 0.0001947, 0.6402, 0.0001947, 0.2135, 0.06478, 0.2508, 0.06478, 0.6029, 0.3697, 0.8535, 0.0001947, 0.6402, 0.06478, 0.6029, 0.3697, 0.7789, 0.7392, 0.6402, 0.3697, 0.8535, 0.3697, 0.7789, 0.6746, 0.6029, 0.6746, 0.2508, 0.6746, 0.6029, 0.3697, 0.7789, 0.06478, 0.6029, 0.06478, 0.2508, 0.3697, 0.07477, 0.8261, 0.4269, 0.7396, 0.4269, 0.7396, 0.0001947, 0.8261, 0.0001947, 0.8261, 0.8539, 0.7396, 0.8539, 0.7396, 0.4272, 0.8261, 0.4272, 0.9129, 0.4269, 0.8265, 0.4269, 0.8265, 0.0001947, 0.9129, 0.0001947, 0.9998, 0.4269, 0.9133, 0.4269, 0.9133, 0.0001947, 0.9998, 0.0001947, 0.9129, 0.8539, 0.8265, 0.8539, 0.8265, 0.4272, 0.9129, 0.4272, 0.9998, 0.8539, 0.9133, 0.8539, 0.9133, 0.4272, 0.9998, 0.4272, 0.7392, 0.2135, 0.7392, 0.6402, 0.6746, 0.6029, 0.6746, 0.2508, 0.3697, 0.0001947, 0.7392, 0.2135, 0.6746, 0.2508, 0.3697, 0.07477, 0.0001947, 0.2135, 0.3697, 0.0001947, 0.3697, 0.07477, 0.06478, 0.2508, 0.0001947, 0.6402, 0.0001947, 0.2135, 0.06478, 0.2508, 0.06478, 0.6029, 0.3697, 0.8535, 0.0001947, 0.6402, 0.06478, 0.6029, 0.3697, 0.7789, 0.7392, 0.6402, 0.3697, 0.8535, 0.3697, 0.7789, 0.6746, 0.6029, 0.6746, 0.2508, 0.6746, 0.6029, 0.3697, 0.7789, 0.06478, 0.6029, 0.06478, 0.2508, 0.3697, 0.07477, 0.8261, 0.4269, 0.7396, 0.4269, 0.7396, 0.0001947, 0.8261, 0.0001947, 0.8261, 0.8539, 0.7396, 0.8539, 0.7396, 0.4272, 0.8261, 0.4272, 0.9129, 0.4269, 0.8265, 0.4269, 0.8265, 0.0001947, 0.9129, 0.0001947, 0.9998, 0.4269, 0.9133, 0.4269, 0.9133, 0.0001947, 0.9998, 0.0001947, 0.9129, 0.8539, 0.8265, 0.8539, 0.8265, 0.4272, 0.9129, 0.4272, 0.9998, 0.8539, 0.9133, 0.8539, 0.9133, 0.4272, 0.9998, 0.4272, 0.7392, 0.2135, 0.7392, 0.6402, 0.6746, 0.6029, 0.6746, 0.2508, 0.3697, 0.0001947, 0.7392, 0.2135, 0.6746, 0.2508, 0.3697, 0.07477, 0.0001947, 0.2135, 0.3697, 0.0001947, 0.3697, 0.07477, 0.06478, 0.2508, 0.0001947, 0.6402, 0.0001947, 0.2135, 0.06478, 0.2508, 0.06478, 0.6029, 0.3697, 0.8535, 0.0001947, 0.6402, 0.06478, 0.6029, 0.3697, 0.7789, 0.7392, 0.6402, 0.3697, 0.8535, 0.3697, 0.7789, 0.6746, 0.6029, 0.6746, 0.2508, 0.6746, 0.6029, 0.3697, 0.7789, 0.06478, 0.6029, 0.06478, 0.2508, 0.3697, 0.07477])
me_cylinder_034.materials.append(mat_tick_cell)
me_cylinder_034.update()
me_cone = bpy.data.meshes.new('Cone')
me_cone.from_pydata([(-7.359e-10, 0.09835, -0.04918), (0.08517, -0.04918, -0.04918), (-0.08517, -0.04918, -0.04918), (-7.359e-10, 3.68e-10, 0.1475)], [], [(0, 3, 1), (0, 1, 2), (1, 3, 2), (2, 3, 0)])
_uv = me_cone.uv_layers.new(name='UVMap')
_uv.uv.foreach_set('vector', [0.25, 0.49, 0.25, 0.25, 0.4578, 0.13, 0.75, 0.49, 0.9578, 0.13, 0.5422, 0.13, 0.4578, 0.13, 0.25, 0.25, 0.04215, 0.13, 0.04215, 0.13, 0.25, 0.25, 0.25, 0.49])
me_cone.materials.append(mat_hps)
me_cone.update()
me_cone_001 = bpy.data.meshes.new('Cone.001')
me_cone_001.from_pydata([(-7.359e-10, 0.09835, -0.04918), (0.08517, -0.04918, -0.04918), (-0.08517, -0.04918, -0.04918), (-7.359e-10, 3.68e-10, 0.1475)], [], [(0, 3, 1), (0, 1, 2), (1, 3, 2), (2, 3, 0)])
_uv = me_cone_001.uv_layers.new(name='UVMap')
_uv.uv.foreach_set('vector', [0.25, 0.49, 0.25, 0.25, 0.4578, 0.13, 0.75, 0.49, 0.9578, 0.13, 0.5422, 0.13, 0.4578, 0.13, 0.25, 0.25, 0.04215, 0.13, 0.04215, 0.13, 0.25, 0.25, 0.25, 0.49])
me_cone_001.materials.append(mat_hps)
me_cone_001.update()
me_cone_002 = bpy.data.meshes.new('Cone.002')
me_cone_002.from_pydata([(-7.359e-10, 0.09835, -0.04918), (0.08517, -0.04918, -0.04918), (-0.08517, -0.04918, -0.04918), (-7.359e-10, 3.68e-10, 0.1475)], [], [(0, 3, 1), (0, 1, 2), (1, 3, 2), (2, 3, 0)])
_uv = me_cone_002.uv_layers.new(name='UVMap')
_uv.uv.foreach_set('vector', [0.25, 0.49, 0.25, 0.25, 0.4578, 0.13, 0.75, 0.49, 0.9578, 0.13, 0.5422, 0.13, 0.4578, 0.13, 0.25, 0.25, 0.04215, 0.13, 0.04215, 0.13, 0.25, 0.25, 0.25, 0.49])
me_cone_002.materials.append(mat_hps)
me_cone_002.update()
me_cone_003 = bpy.data.meshes.new('Cone.003')
me_cone_003.from_pydata([(-7.359e-10, 0.09835, -0.04918), (0.08517, -0.04918, -0.04918), (-0.08517, -0.04918, -0.04918), (-7.359e-10, 3.68e-10, 0.1475)], [], [(0, 3, 1), (0, 1, 2), (1, 3, 2), (2, 3, 0)])
_uv = me_cone_003.uv_layers.new(name='UVMap')
_uv.uv.foreach_set('vector', [0.25, 0.49, 0.25, 0.25, 0.4578, 0.13, 0.75, 0.49, 0.9578, 0.13, 0.5422, 0.13, 0.4578, 0.13, 0.25, 0.25, 0.04215, 0.13, 0.04215, 0.13, 0.25, 0.25, 0.25, 0.49])
me_cone_003.materials.append(mat_hps)
me_cone_003.update()
me_cone_004 = bpy.data.meshes.new('Cone.004')
me_cone_004.from_pydata([(-7.359e-10, 0.09835, -0.04918), (0.08517, -0.04918, -0.04918), (-0.08517, -0.04918, -0.04918), (-7.359e-10, 3.68e-10, 0.1475)], [], [(0, 3, 1), (0, 1, 2), (1, 3, 2), (2, 3, 0)])
_uv = me_cone_004.uv_layers.new(name='UVMap')
_uv.uv.foreach_set('vector', [0.25, 0.49, 0.25, 0.25, 0.4578, 0.13, 0.75, 0.49, 0.9578, 0.13, 0.5422, 0.13, 0.4578, 0.13, 0.25, 0.25, 0.04215, 0.13, 0.04215, 0.13, 0.25, 0.25, 0.25, 0.49])
me_cone_004.materials.append(mat_hps)
me_cone_004.update()
me_cone_005 = bpy.data.meshes.new('Cone.005')
me_cone_005.from_pydata([(-7.359e-10, 0.09835, -0.04918), (0.08517, -0.04918, -0.04918), (-0.08517, -0.04918, -0.04918), (-7.359e-10, 3.68e-10, 0.1475)], [], [(0, 3, 1), (0, 1, 2), (1, 3, 2), (2, 3, 0)])
_uv = me_cone_005.uv_layers.new(name='UVMap')
_uv.uv.foreach_set('vector', [0.25, 0.49, 0.25, 0.25, 0.4578, 0.13, 0.75, 0.49, 0.9578, 0.13, 0.5422, 0.13, 0.4578, 0.13, 0.25, 0.25, 0.04215, 0.13, 0.04215, 0.13, 0.25, 0.25, 0.25, 0.49])
me_cone_005.materials.append(mat_hps)
me_cone_005.update()

# ---- objects
ob_sphere = bpy.data.objects.new('sphere', me_sphere)
ob_cells = bpy.data.objects.new('cells', me_cylinder_034)
ob_hp_special_1 = bpy.data.objects.new('hp_special_1', me_cone)
ob_hp_smoke_1 = bpy.data.objects.new('hp_smoke_1', me_cone_001)
ob_hp_dust_1 = bpy.data.objects.new('hp_dust_1', me_cone_002)
ob_hp_com = bpy.data.objects.new('hp_com', me_cone_003)
ob_hp_eyepoint = bpy.data.objects.new('hp_eyepoint', me_cone_004)
ob_hp_cannon_1 = bpy.data.objects.new('hp_cannon_1', me_cone_005)

# ---- transforms, parenting, visibility, modifiers, constraints
ob_sphere.location = (0.0, 0.0, 0.0)
ob_sphere.color = (0.2542, 0.006995, 0.006049, 1.0)
_m = ob_sphere.modifiers.new('Auto Smooth', 'NODES')
_m.node_group = ng_auto_smooth
_gi = [s.identifier for s in ng_auto_smooth.interface.items_tree if s.item_type == 'SOCKET' and s.in_out == 'INPUT']
_m[_gi[1]] = 2.094  # Angle
ob_cells.parent = ob_sphere
ob_cells.location = (0.0, 0.0, 0.0)
ob_cells.color = (0.2542, 0.006995, 0.006049, 1.0)
ob_hp_special_1.parent = ob_sphere
ob_hp_special_1.location = (7.359e-10, -3.68e-10, 0.0)
ob_hp_smoke_1.parent = ob_sphere
ob_hp_smoke_1.location = (7.359e-10, -3.68e-10, 0.0)
ob_hp_dust_1.parent = ob_sphere
ob_hp_dust_1.location = (7.359e-10, -3.68e-10, -1.502)
ob_hp_com.parent = ob_sphere
ob_hp_com.location = (7.359e-10, -3.68e-10, 5.96e-08)
ob_hp_eyepoint.parent = ob_sphere
ob_hp_eyepoint.location = (7.359e-10, -3.68e-10, 5.96e-08)
ob_hp_cannon_1.parent = ob_sphere
ob_hp_cannon_1.location = (7.359e-10, -3.68e-10, 0.0)

# ---- collection membership
col_collection.objects.link(ob_sphere)
col_collection.objects.link(ob_cells)
col_collection.objects.link(ob_hp_special_1)
col_collection.objects.link(ob_hp_smoke_1)
col_collection.objects.link(ob_hp_dust_1)
col_collection.objects.link(ob_hp_com)
col_collection.objects.link(ob_hp_eyepoint)
col_collection.objects.link(ob_hp_cannon_1)

# ---- scene / render settings (as saved in the file)
scene.frame_start = 1; scene.frame_end = 250; scene.frame_set(1)
scene.render.engine = 'BLENDER_EEVEE_NEXT'
scene.cycles.sampling_pattern = 'TABULATED_SOBOL'
scene.view_settings.view_transform = 'Filmic'
bpy.context.view_layer.update()

# ---- added for rendering (the .blend has no active camera and no usable light): camera, sun
cam_auto = bpy.data.cameras.new('AutoCamera')
cam_auto.lens = 50.0
cam_auto.sensor_width = 36.0
cam_auto.clip_end = 1000.0
ob_auto_camera = bpy.data.objects.new('AutoCamera', cam_auto)
scene.collection.objects.link(ob_auto_camera)
ob_auto_camera.location = (3.5973, -4.31676, 2.61623)
ob_auto_camera.rotation_euler = (1.09748, -7.21219e-08, 0.694738)
scene.camera = ob_auto_camera
light_auto_sun = bpy.data.lights.new('AutoSun', 'SUN')
light_auto_sun.energy = 3.0
light_auto_sun.angle = 0.0523599
ob_auto_sun = bpy.data.objects.new('AutoSun', light_auto_sun)
scene.collection.objects.link(ob_auto_sun)
ob_auto_sun.rotation_euler = (0.872665, 0.174533, 0.523599)
bpy.context.view_layer.update()
